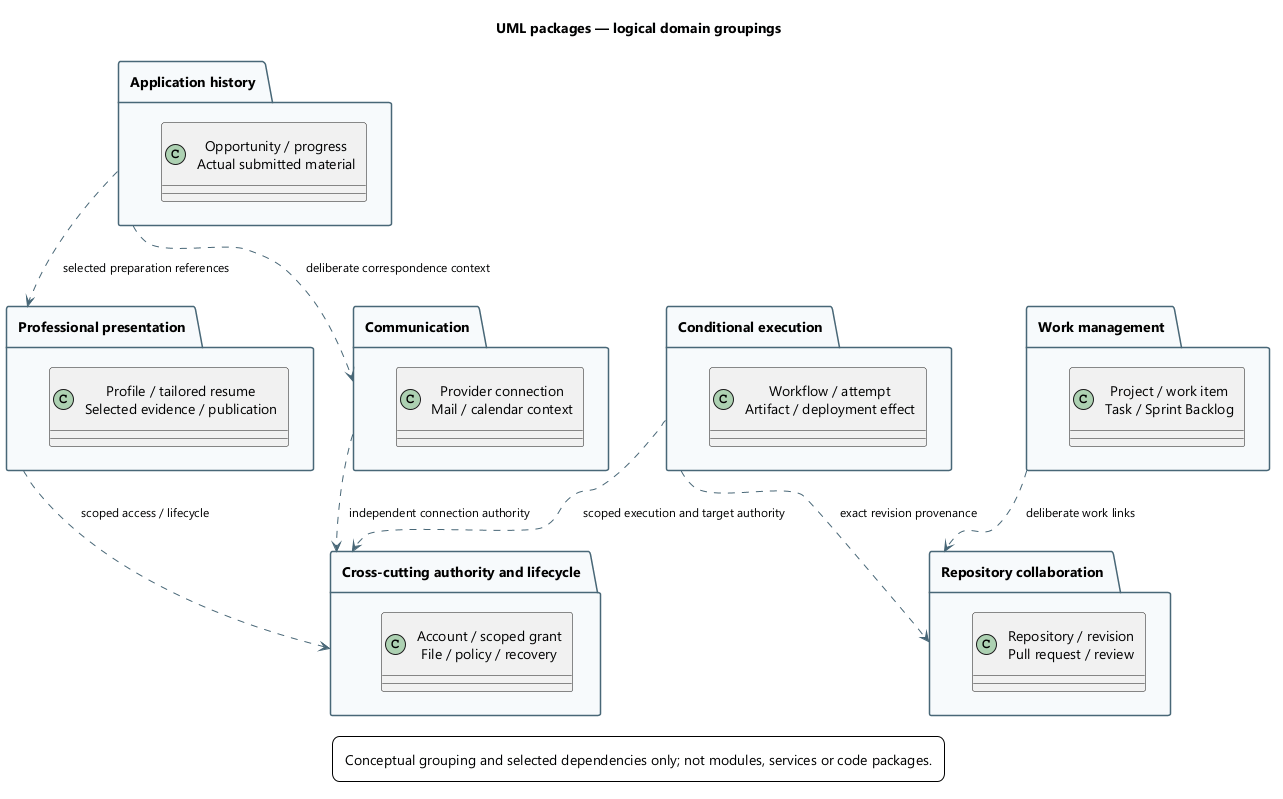

The diagram above was rendered by PlantUML. Its source (embedded in the PNG):
@startuml
skinparam backgroundColor white
skinparam defaultFontName Segoe UI
skinparam defaultFontSize 14
skinparam shadowing false
skinparam ArrowColor #486777
skinparam ArrowFontSize 12
skinparam rectangleBackgroundColor #EEF5FA
skinparam rectangleBorderColor #486777
skinparam packageBackgroundColor #F7FAFC
skinparam packageBorderColor #486777
skinparam componentBackgroundColor #EEF5FA
skinparam noteBackgroundColor #FFF3DA
skinparam noteBorderColor #B59865
skinparam nodesep 35
skinparam ranksep 45
skinparam padding 8
title UML packages — logical domain groupings
top to bottom direction
package "Professional presentation" as presentation {
 class "Profile / tailored resume\nSelected evidence / publication" as P
}
package "Application history" as application {
 class "Opportunity / progress\nActual submitted material" as A
}
package "Communication" as communication {
 class "Provider connection\nMail / calendar context" as C
}
package "Work management" as work {
 class "Project / work item\nTask / Sprint Backlog" as W
}
package "Repository collaboration" as git {
 class "Repository / revision\nPull request / review" as G
}
package "Conditional execution" as execution {
 class "Workflow / attempt\nArtifact / deployment effect" as X
}
package "Cross-cutting authority and lifecycle" as authority {
 class "Account / scoped grant\nFile / policy / recovery" as S
}
application ..> presentation : selected preparation references
application ..> communication : deliberate correspondence context
execution ..> git : exact revision provenance
work ..> git : deliberate work links
presentation ..> authority : scoped access / lifecycle
communication ..> authority : independent connection authority
execution ..> authority : scoped execution and target authority

legend bottom
Conceptual grouping and selected dependencies only; not modules, services or code packages.
endlegend
@enduml